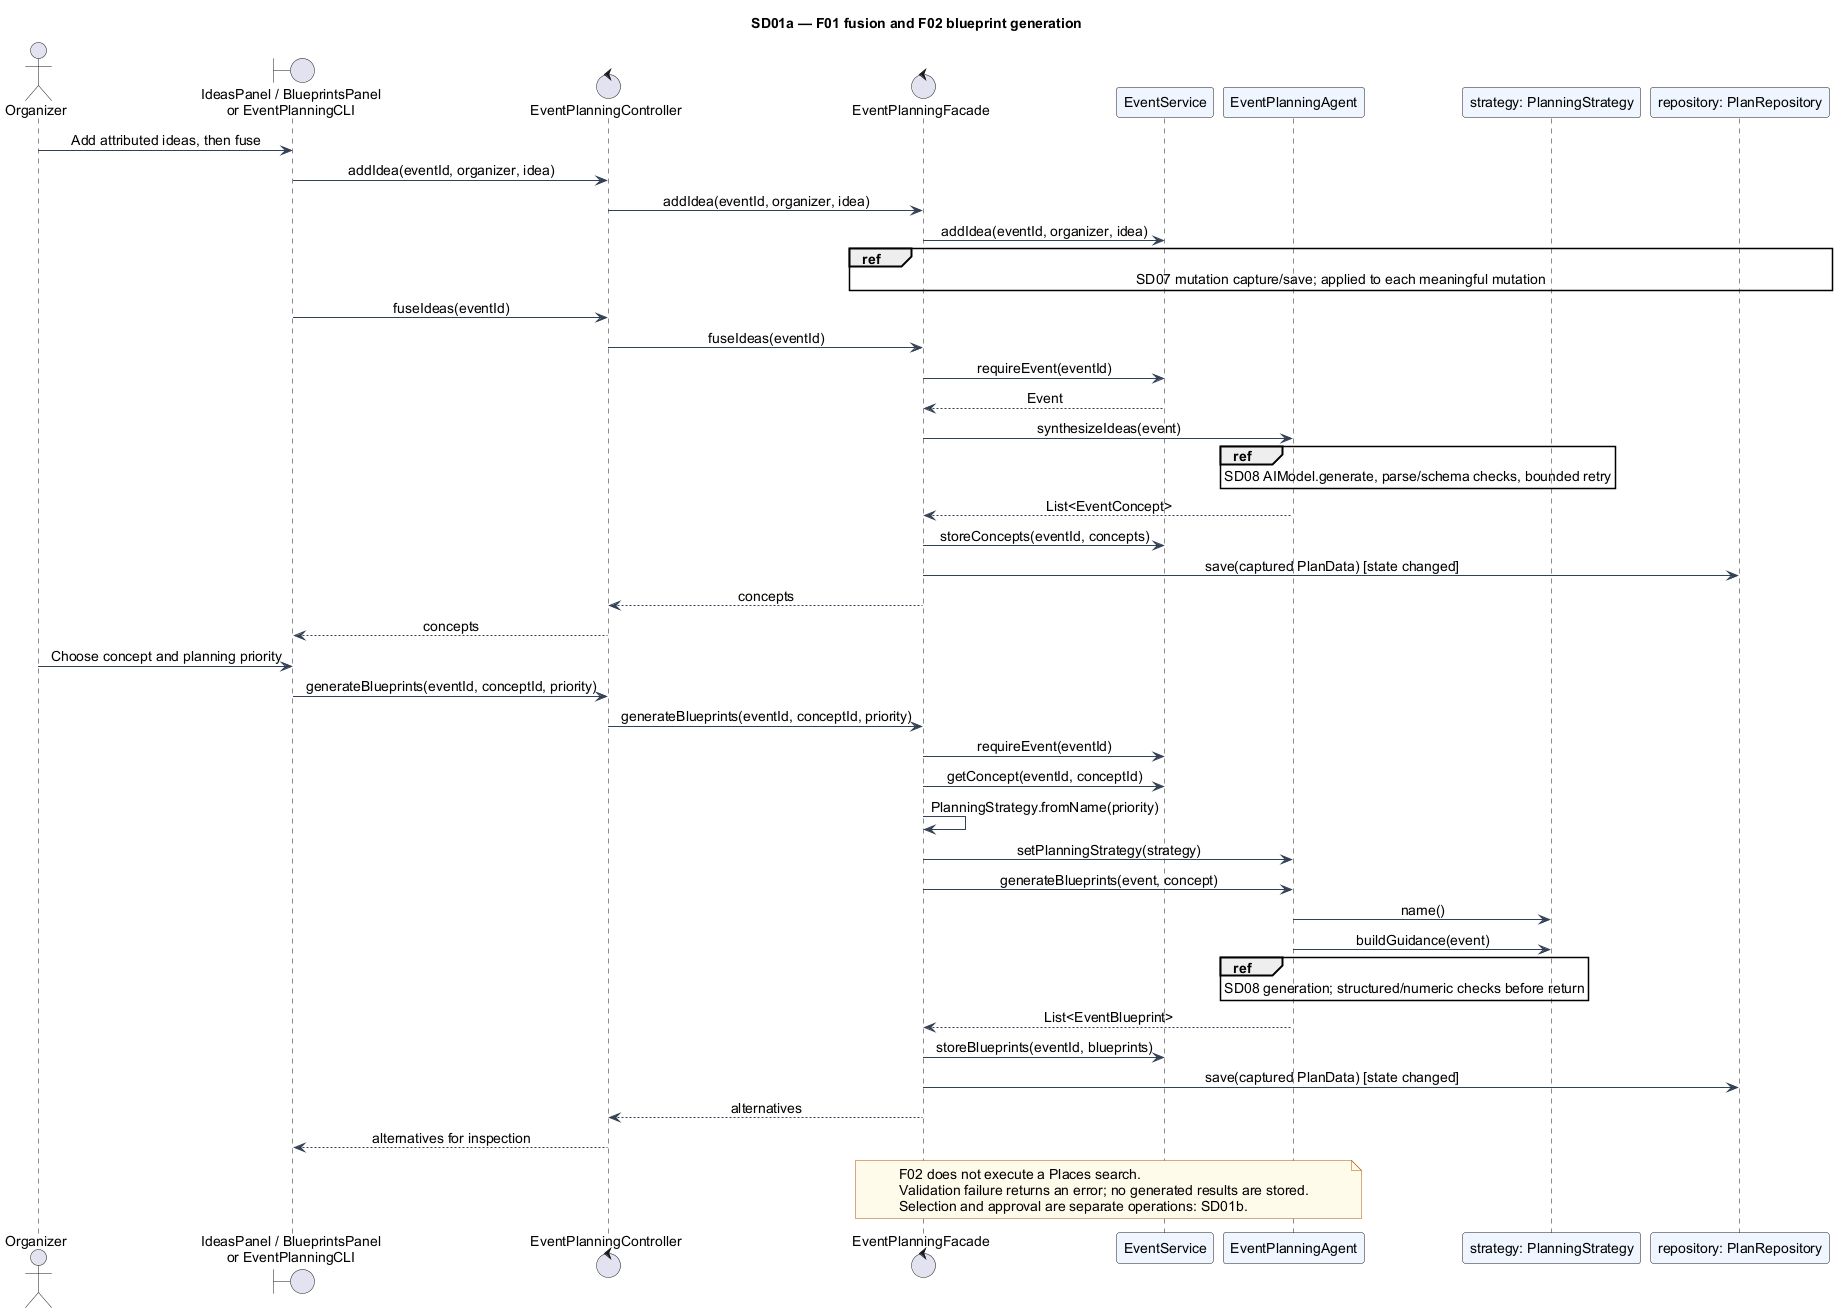

The diagram above was rendered by PlantUML. Its source (embedded in the PNG):
@startuml
!include style.puml
title SD01a — F01 fusion and F02 blueprint generation
actor Organizer as U
boundary "IdeasPanel / BlueprintsPanel\nor EventPlanningCLI" as V
control EventPlanningController as C
control EventPlanningFacade as F
participant EventService as S
participant EventPlanningAgent as A
participant "strategy: PlanningStrategy" as P
participant "repository: PlanRepository" as R
U -> V : Add attributed ideas, then fuse
V -> C : addIdea(eventId, organizer, idea)
C -> F : addIdea(eventId, organizer, idea)
F -> S : addIdea(eventId, organizer, idea)
ref over F,R : SD07 mutation capture/save; applied to each meaningful mutation
V -> C : fuseIdeas(eventId)
C -> F : fuseIdeas(eventId)
F -> S : requireEvent(eventId)
S --> F : Event
F -> A : synthesizeIdeas(event)
ref over A : SD08 AIModel.generate, parse/schema checks, bounded retry
A --> F : List<EventConcept>
F -> S : storeConcepts(eventId, concepts)
F -> R : save(captured PlanData) [state changed]
F --> C : concepts
C --> V : concepts
U -> V : Choose concept and planning priority
V -> C : generateBlueprints(eventId, conceptId, priority)
C -> F : generateBlueprints(eventId, conceptId, priority)
F -> S : requireEvent(eventId)
F -> S : getConcept(eventId, conceptId)
F -> F : PlanningStrategy.fromName(priority)
F -> A : setPlanningStrategy(strategy)
F -> A : generateBlueprints(event, concept)
A -> P : name()
A -> P : buildGuidance(event)
ref over A : SD08 generation; structured/numeric checks before return
A --> F : List<EventBlueprint>
F -> S : storeBlueprints(eventId, blueprints)
F -> R : save(captured PlanData) [state changed]
F --> C : alternatives
C --> V : alternatives for inspection
note over F,A
  F02 does not execute a Places search.
  Validation failure returns an error; no generated results are stored.
  Selection and approval are separate operations: SD01b.
end note
@enduml